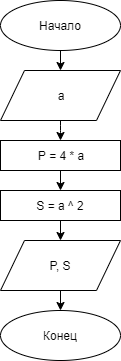

The diagram above was exported from draw.io. Its source (the exported page's mxGraphModel, read from the mxfile embedded in the PNG):
<mxGraphModel dx="1408" dy="699" grid="1" gridSize="10" guides="1" tooltips="1" connect="1" arrows="1" fold="1" page="1" pageScale="1" pageWidth="827" pageHeight="1169" math="0" shadow="0">
  <root>
    <mxCell id="0" />
    <mxCell id="1" parent="0" />
    <mxCell id="3ZUYYxrp3hZyNjReGtOF-60" value="Начало" style="ellipse;whiteSpace=wrap;html=1;" vertex="1" parent="1">
      <mxGeometry x="120" width="120" height="50" as="geometry" />
    </mxCell>
    <mxCell id="3ZUYYxrp3hZyNjReGtOF-63" value="Конец" style="ellipse;whiteSpace=wrap;html=1;" vertex="1" parent="1">
      <mxGeometry x="120" y="310" width="120" height="50" as="geometry" />
    </mxCell>
    <mxCell id="3ZUYYxrp3hZyNjReGtOF-64" value="" style="endArrow=classic;html=1;entryX=0.5;entryY=0;entryDx=0;entryDy=0;" edge="1" parent="1" source="3ZUYYxrp3hZyNjReGtOF-60">
      <mxGeometry width="50" height="50" relative="1" as="geometry">
        <mxPoint x="340" y="250" as="sourcePoint" />
        <mxPoint x="180" y="70" as="targetPoint" />
      </mxGeometry>
    </mxCell>
    <mxCell id="3ZUYYxrp3hZyNjReGtOF-65" value="a" style="shape=parallelogram;perimeter=parallelogramPerimeter;whiteSpace=wrap;html=1;" vertex="1" parent="1">
      <mxGeometry x="120" y="70" width="120" height="50" as="geometry" />
    </mxCell>
    <mxCell id="3ZUYYxrp3hZyNjReGtOF-69" value="" style="endArrow=classic;html=1;entryX=0.5;entryY=0;entryDx=0;entryDy=0;" edge="1" parent="1">
      <mxGeometry width="50" height="50" relative="1" as="geometry">
        <mxPoint x="180" y="120" as="sourcePoint" />
        <mxPoint x="180" y="140" as="targetPoint" />
        <Array as="points">
          <mxPoint x="180" y="130" />
        </Array>
      </mxGeometry>
    </mxCell>
    <mxCell id="3ZUYYxrp3hZyNjReGtOF-117" style="edgeStyle=orthogonalEdgeStyle;rounded=0;orthogonalLoop=1;jettySize=auto;html=1;exitX=0.5;exitY=1;exitDx=0;exitDy=0;entryX=0.5;entryY=0;entryDx=0;entryDy=0;" edge="1" parent="1" source="3ZUYYxrp3hZyNjReGtOF-76" target="3ZUYYxrp3hZyNjReGtOF-63">
      <mxGeometry relative="1" as="geometry" />
    </mxCell>
    <mxCell id="3ZUYYxrp3hZyNjReGtOF-76" value="P, S" style="shape=parallelogram;perimeter=parallelogramPerimeter;whiteSpace=wrap;html=1;" vertex="1" parent="1">
      <mxGeometry x="120" y="240" width="120" height="50" as="geometry" />
    </mxCell>
    <mxCell id="3ZUYYxrp3hZyNjReGtOF-114" style="edgeStyle=orthogonalEdgeStyle;rounded=0;orthogonalLoop=1;jettySize=auto;html=1;exitX=0.5;exitY=1;exitDx=0;exitDy=0;entryX=0.5;entryY=0;entryDx=0;entryDy=0;" edge="1" parent="1" source="3ZUYYxrp3hZyNjReGtOF-109" target="3ZUYYxrp3hZyNjReGtOF-112">
      <mxGeometry relative="1" as="geometry" />
    </mxCell>
    <mxCell id="3ZUYYxrp3hZyNjReGtOF-109" value="&lt;div&gt;P = 4 * a&lt;/div&gt;" style="rounded=0;whiteSpace=wrap;html=1;" vertex="1" parent="1">
      <mxGeometry x="120" y="140" width="120" height="30" as="geometry" />
    </mxCell>
    <mxCell id="3ZUYYxrp3hZyNjReGtOF-115" style="edgeStyle=orthogonalEdgeStyle;rounded=0;orthogonalLoop=1;jettySize=auto;html=1;exitX=0.5;exitY=1;exitDx=0;exitDy=0;entryX=0.5;entryY=0;entryDx=0;entryDy=0;" edge="1" parent="1" source="3ZUYYxrp3hZyNjReGtOF-112">
      <mxGeometry relative="1" as="geometry">
        <mxPoint x="180" y="240" as="targetPoint" />
      </mxGeometry>
    </mxCell>
    <mxCell id="3ZUYYxrp3hZyNjReGtOF-112" value="&lt;div&gt;S = a ^ 2&lt;/div&gt;" style="rounded=0;whiteSpace=wrap;html=1;" vertex="1" parent="1">
      <mxGeometry x="120" y="190" width="120" height="30" as="geometry" />
    </mxCell>
  </root>
</mxGraphModel>